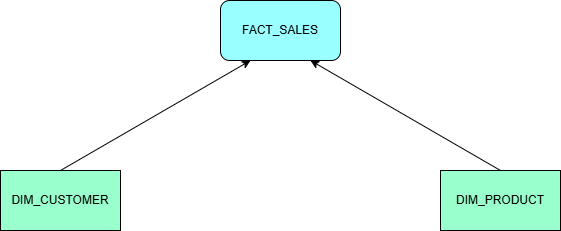

The diagram above was exported from draw.io. Its source (the exported page's mxGraphModel, read from the mxfile embedded in the PNG):
<mxGraphModel dx="1042" dy="582" grid="1" gridSize="10" guides="1" tooltips="1" connect="1" arrows="1" fold="1" page="1" pageScale="1" pageWidth="850" pageHeight="1100" math="0" shadow="0">
  <root>
    <mxCell id="0" />
    <mxCell id="1" parent="0" />
    <mxCell id="GPspirCbVonAMvSa2zBW-1" parent="1" style="rounded=1;whiteSpace=wrap;html=1;fillColor=#99FFFF;" value="FACT_SALES" vertex="1">
      <mxGeometry height="60" width="120" x="380" y="110" as="geometry" />
    </mxCell>
    <mxCell id="GPspirCbVonAMvSa2zBW-2" parent="1" style="rounded=0;whiteSpace=wrap;html=1;fillColor=#99FFCC;" value="DIM_PRODUCT" vertex="1">
      <mxGeometry height="60" width="120" x="600" y="280" as="geometry" />
    </mxCell>
    <mxCell id="GPspirCbVonAMvSa2zBW-4" parent="1" style="rounded=0;whiteSpace=wrap;html=1;fillColor=#99FFCC;" value="DIM_CUSTOMER" vertex="1">
      <mxGeometry height="60" width="120" x="160" y="280" as="geometry" />
    </mxCell>
    <mxCell id="GPspirCbVonAMvSa2zBW-6" edge="1" parent="1" style="endArrow=classic;html=1;rounded=0;entryX=0.25;entryY=1;entryDx=0;entryDy=0;" target="GPspirCbVonAMvSa2zBW-1" value="">
      <mxGeometry height="50" relative="1" width="50" as="geometry">
        <mxPoint x="220" y="280" as="sourcePoint" />
        <mxPoint x="300" y="200" as="targetPoint" />
      </mxGeometry>
    </mxCell>
    <mxCell id="GPspirCbVonAMvSa2zBW-7" edge="1" parent="1" style="endArrow=classic;html=1;rounded=0;entryX=0.75;entryY=1;entryDx=0;entryDy=0;" target="GPspirCbVonAMvSa2zBW-1" value="">
      <mxGeometry height="50" relative="1" width="50" as="geometry">
        <mxPoint x="660" y="280" as="sourcePoint" />
        <mxPoint x="580" y="200" as="targetPoint" />
      </mxGeometry>
    </mxCell>
  </root>
</mxGraphModel>